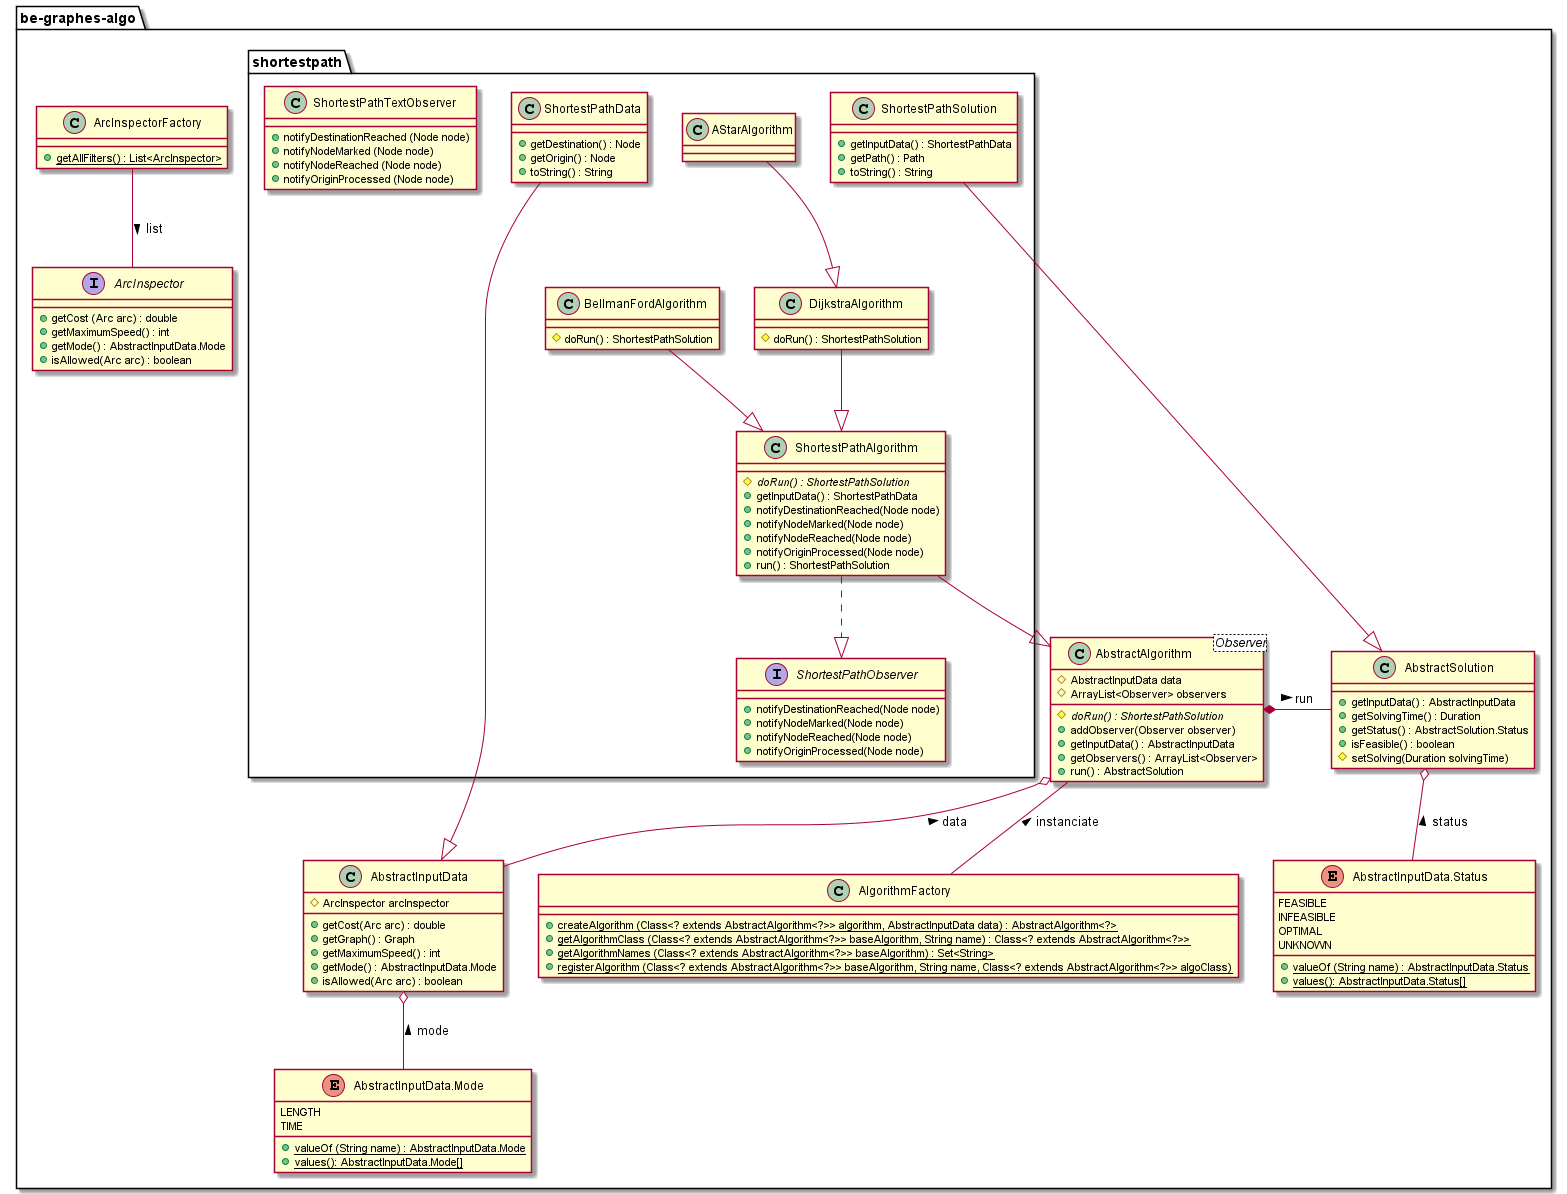

The diagram above was rendered by PlantUML. Its source (embedded in the PNG):
@startuml
package be-graphes-algo {
   package shortestpath {
      class AStarAlgorithm {}
      class DijkstraAlgorithm {
         # doRun() : ShortestPathSolution
      }
      class BellmanFordAlgorithm {
         # doRun() : ShortestPathSolution
      }
      class ShortestPathAlgorithm {
         {abstract} # doRun() : ShortestPathSolution
         + getInputData() : ShortestPathData
         + notifyDestinationReached(Node node)
         + notifyNodeMarked(Node node)
         + notifyNodeReached(Node node)
         + notifyOriginProcessed(Node node)
         + run() : ShortestPathSolution
      }
      class ShortestPathData {
         + getDestination() : Node
         + getOrigin() : Node
         + toString() : String
      }
      class ShortestPathSolution {
         + getInputData() : ShortestPathData
         + getPath() : Path
         + toString() : String
      }
      class ShortestPathTextObserver {
         + notifyDestinationReached (Node node)
         + notifyNodeMarked (Node node)
         + notifyNodeReached (Node node)
         + notifyOriginProcessed (Node node)
      }
      interface ShortestPathObserver {
         + notifyDestinationReached(Node node)
         + notifyNodeMarked(Node node)
         + notifyNodeReached(Node node)
         + notifyOriginProcessed(Node node)         
      }
      
      ShortestPathAlgorithm ..|> ShortestPathObserver
   }
   class AbstractAlgorithm <Observer> {
      # AbstractInputData data
      # ArrayList<Observer> observers
      {abstract} # doRun() : ShortestPathSolution
      + addObserver(Observer observer)
      + getInputData() : AbstractInputData
      + getObservers() : ArrayList<Observer>
      + run() : AbstractSolution
   }
   class AbstractInputData {
      # ArcInspector arcInspector
      + getCost(Arc arc) : double
      + getGraph() : Graph
      + getMaximumSpeed() : int
      + getMode() : AbstractInputData.Mode
      + isAllowed(Arc arc) : boolean
   }
   class AbstractSolution {
      + getInputData() : AbstractInputData
      + getSolvingTime() : Duration
      + getStatus() : AbstractSolution.Status
      + isFeasible() : boolean
      # setSolving(Duration solvingTime)
   }
   class AlgorithmFactory {
      {static} + createAlgorithm (Class<? extends AbstractAlgorithm<?>> algorithm, AbstractInputData data) : AbstractAlgorithm<?>
      {static} + getAlgorithmClass (Class<? extends AbstractAlgorithm<?>> baseAlgorithm, String name) : Class<? extends AbstractAlgorithm<?>>
      {static} + getAlgorithmNames (Class<? extends AbstractAlgorithm<?>> baseAlgorithm) : Set<String>
      {static} + registerAlgorithm (Class<? extends AbstractAlgorithm<?>> baseAlgorithm, String name, Class<? extends AbstractAlgorithm<?>> algoClass)
   }
   class ArcInspectorFactory {
      {static} + getAllFilters() : List<ArcInspector>
   }
   interface ArcInspector {
      + getCost (Arc arc) : double
      + getMaximumSpeed() : int
      + getMode() : AbstractInputData.Mode
      + isAllowed(Arc arc) : boolean
   }
   enum AbstractInputData.Mode {
      LENGTH
      TIME
      {static} + valueOf (String name) : AbstractInputData.Mode
      {static} + values(): AbstractInputData.Mode[]
   }
   enum AbstractInputData.Status {
      FEASIBLE
      INFEASIBLE
      OPTIMAL
      UNKNOWN
      {static} + valueOf (String name) : AbstractInputData.Status
      {static} + values(): AbstractInputData.Status[]
   }
   AStarAlgorithm --|> DijkstraAlgorithm
   DijkstraAlgorithm --|> ShortestPathAlgorithm
   BellmanFordAlgorithm --|> ShortestPathAlgorithm
   ShortestPathAlgorithm --|> AbstractAlgorithm
   ShortestPathData --|> AbstractInputData
   ShortestPathSolution --|> AbstractSolution
      
   AbstractAlgorithm *-right- AbstractSolution : run >
   AbstractAlgorithm o-- AbstractInputData : data <
   
   AbstractSolution o-- AbstractInputData.Status : status <
   
   AbstractInputData o-- AbstractInputData.Mode : mode <
   
   AlgorithmFactory -up- AbstractAlgorithm : instanciate >
   
   ArcInspectorFactory -- ArcInspector : list >
}
@enduml